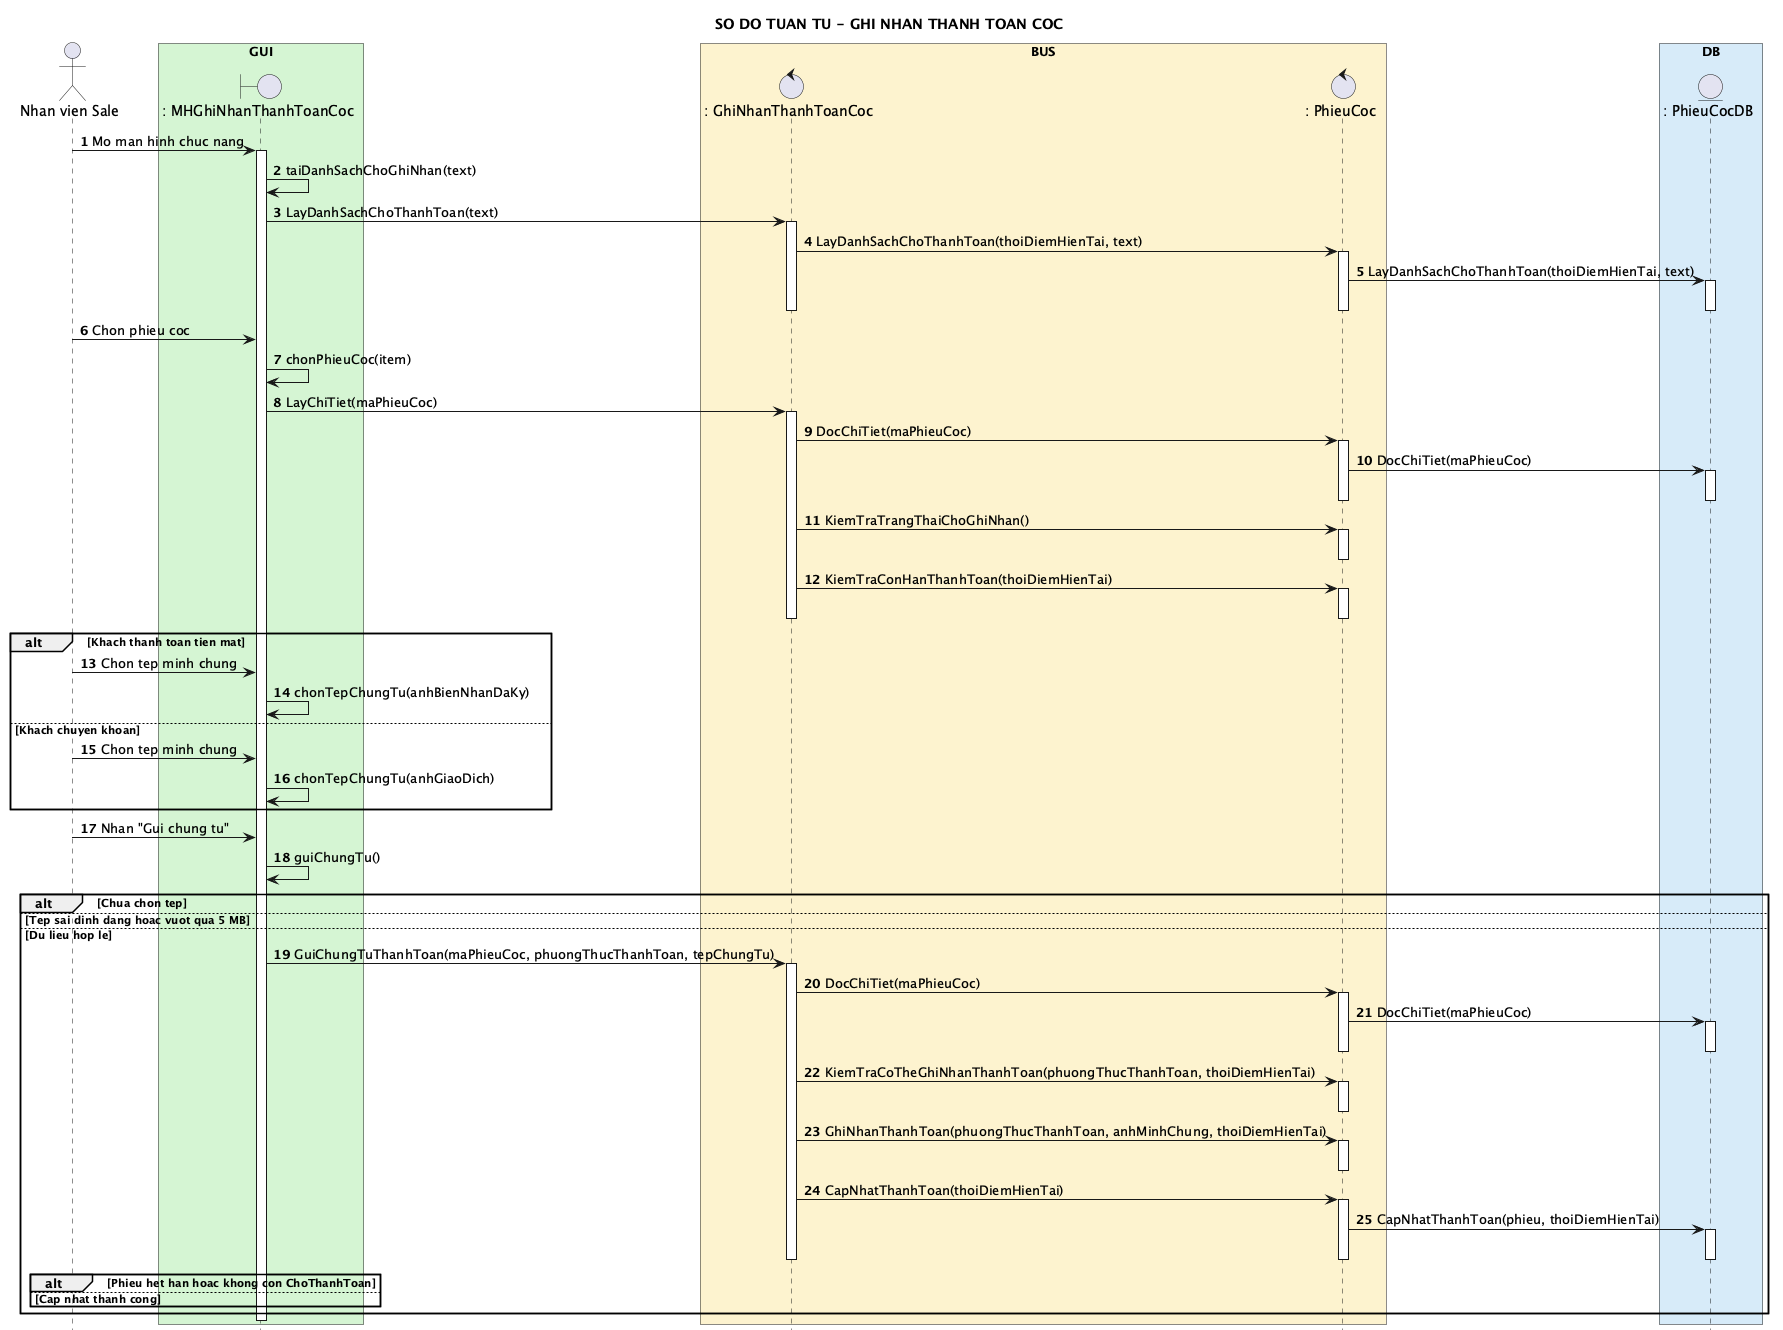

The diagram above was rendered by PlantUML. Its source (embedded in the PNG):
@startuml
title SO DO TUAN TU - GHI NHAN THANH TOAN COC

hide footbox
autonumber 1 1
skinparam shadowing false

actor "Nhan vien Sale" as NV

box "GUI" #D5F5D3
boundary ": MHGhiNhanThanhToanCoc" as MH
end box

box "BUS" #FCF3CF
control ": GhiNhanThanhToanCoc" as GNTT
control ": PhieuCoc" as PC
end box

box "DB" #D6EAF8
entity ": PhieuCocDB" as PCDB
end box

NV -> MH : Mo man hinh chuc nang
activate MH
MH -> MH : taiDanhSachChoGhiNhan(text)
MH -> GNTT : LayDanhSachChoThanhToan(text)
activate GNTT
GNTT -> PC : LayDanhSachChoThanhToan(thoiDiemHienTai, text)
activate PC
PC -> PCDB : LayDanhSachChoThanhToan(thoiDiemHienTai, text)
activate PCDB

deactivate PCDB
deactivate PC
deactivate GNTT
NV -> MH : Chon phieu coc
MH -> MH : chonPhieuCoc(item)
MH -> GNTT : LayChiTiet(maPhieuCoc)
activate GNTT
GNTT -> PC : DocChiTiet(maPhieuCoc)
activate PC
PC -> PCDB : DocChiTiet(maPhieuCoc)
activate PCDB
deactivate PCDB
deactivate PC
GNTT -> PC : KiemTraTrangThaiChoGhiNhan()
activate PC
deactivate PC
GNTT -> PC : KiemTraConHanThanhToan(thoiDiemHienTai)
activate PC

alt Khach thanh toan tien mat
deactivate PC
deactivate GNTT
  NV -> MH : Chon tep minh chung
  MH -> MH : chonTepChungTu(anhBienNhanDaKy)
else Khach chuyen khoan
  NV -> MH : Chon tep minh chung
  MH -> MH : chonTepChungTu(anhGiaoDich)
end

NV -> MH : Nhan "Gui chung tu"
MH -> MH : guiChungTu()
alt Chua chon tep
else Tep sai dinh dang hoac vuot qua 5 MB
else Du lieu hop le
  MH -> GNTT : GuiChungTuThanhToan(maPhieuCoc, phuongThucThanhToan, tepChungTu)
  activate GNTT
  GNTT -> PC : DocChiTiet(maPhieuCoc)
  activate PC
  PC -> PCDB : DocChiTiet(maPhieuCoc)
  activate PCDB
deactivate PCDB
deactivate PC
  GNTT -> PC : KiemTraCoTheGhiNhanThanhToan(phuongThucThanhToan, thoiDiemHienTai)
  activate PC
deactivate PC
  GNTT -> PC : GhiNhanThanhToan(phuongThucThanhToan, anhMinhChung, thoiDiemHienTai)
  activate PC
deactivate PC
  GNTT -> PC : CapNhatThanhToan(thoiDiemHienTai)
  activate PC
  PC -> PCDB : CapNhatThanhToan(phieu, thoiDiemHienTai)
  activate PCDB
  alt Phieu het han hoac khong con ChoThanhToan
deactivate PCDB
deactivate PC
deactivate GNTT
  else Cap nhat thanh cong
  end
end

deactivate MH
@enduml